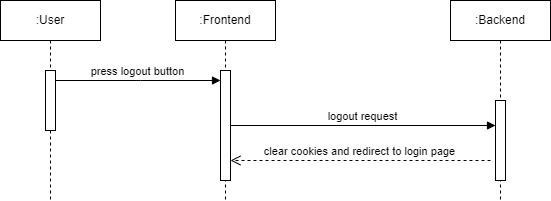

The diagram above was exported from draw.io. Its source (the exported page's mxGraphModel, read from the mxfile embedded in the PNG):
<mxGraphModel dx="352" dy="184" grid="1" gridSize="10" guides="1" tooltips="1" connect="1" arrows="1" fold="1" page="1" pageScale="1" pageWidth="850" pageHeight="1100" math="0" shadow="0">
  <root>
    <mxCell id="0" />
    <mxCell id="1" parent="0" />
    <mxCell id="aM9ryv3xv72pqoxQDRHE-1" value=":User" style="shape=umlLifeline;perimeter=lifelinePerimeter;whiteSpace=wrap;html=1;container=0;dropTarget=0;collapsible=0;recursiveResize=0;outlineConnect=0;portConstraint=eastwest;newEdgeStyle={&quot;edgeStyle&quot;:&quot;elbowEdgeStyle&quot;,&quot;elbow&quot;:&quot;vertical&quot;,&quot;curved&quot;:0,&quot;rounded&quot;:0};" parent="1" vertex="1">
      <mxGeometry x="150" y="40" width="100" height="200" as="geometry" />
    </mxCell>
    <mxCell id="aM9ryv3xv72pqoxQDRHE-2" value="" style="html=1;points=[];perimeter=orthogonalPerimeter;outlineConnect=0;targetShapes=umlLifeline;portConstraint=eastwest;newEdgeStyle={&quot;edgeStyle&quot;:&quot;elbowEdgeStyle&quot;,&quot;elbow&quot;:&quot;vertical&quot;,&quot;curved&quot;:0,&quot;rounded&quot;:0};" parent="aM9ryv3xv72pqoxQDRHE-1" vertex="1">
      <mxGeometry x="45" y="70" width="10" height="60" as="geometry" />
    </mxCell>
    <mxCell id="aM9ryv3xv72pqoxQDRHE-5" value=":Frontend" style="shape=umlLifeline;perimeter=lifelinePerimeter;whiteSpace=wrap;html=1;container=0;dropTarget=0;collapsible=0;recursiveResize=0;outlineConnect=0;portConstraint=eastwest;newEdgeStyle={&quot;edgeStyle&quot;:&quot;elbowEdgeStyle&quot;,&quot;elbow&quot;:&quot;vertical&quot;,&quot;curved&quot;:0,&quot;rounded&quot;:0};" parent="1" vertex="1">
      <mxGeometry x="325" y="40" width="100" height="200" as="geometry" />
    </mxCell>
    <mxCell id="aM9ryv3xv72pqoxQDRHE-6" value="" style="html=1;points=[];perimeter=orthogonalPerimeter;outlineConnect=0;targetShapes=umlLifeline;portConstraint=eastwest;newEdgeStyle={&quot;edgeStyle&quot;:&quot;elbowEdgeStyle&quot;,&quot;elbow&quot;:&quot;vertical&quot;,&quot;curved&quot;:0,&quot;rounded&quot;:0};" parent="aM9ryv3xv72pqoxQDRHE-5" vertex="1">
      <mxGeometry x="45" y="70" width="10" height="110" as="geometry" />
    </mxCell>
    <mxCell id="aM9ryv3xv72pqoxQDRHE-7" value="press logout button" style="html=1;verticalAlign=bottom;endArrow=block;edgeStyle=elbowEdgeStyle;elbow=vertical;curved=0;rounded=0;" parent="1" source="aM9ryv3xv72pqoxQDRHE-2" target="aM9ryv3xv72pqoxQDRHE-6" edge="1">
      <mxGeometry relative="1" as="geometry">
        <mxPoint x="305" y="130" as="sourcePoint" />
        <Array as="points">
          <mxPoint x="290" y="120" />
        </Array>
      </mxGeometry>
    </mxCell>
    <mxCell id="CPOnS-EMdyaX-pV4I3au-12" value=":Backend" style="shape=umlLifeline;perimeter=lifelinePerimeter;whiteSpace=wrap;html=1;container=0;dropTarget=0;collapsible=0;recursiveResize=0;outlineConnect=0;portConstraint=eastwest;newEdgeStyle={&quot;edgeStyle&quot;:&quot;elbowEdgeStyle&quot;,&quot;elbow&quot;:&quot;vertical&quot;,&quot;curved&quot;:0,&quot;rounded&quot;:0};" parent="1" vertex="1">
      <mxGeometry x="600" y="40" width="100" height="200" as="geometry" />
    </mxCell>
    <mxCell id="CPOnS-EMdyaX-pV4I3au-13" value="" style="html=1;points=[];perimeter=orthogonalPerimeter;outlineConnect=0;targetShapes=umlLifeline;portConstraint=eastwest;newEdgeStyle={&quot;edgeStyle&quot;:&quot;elbowEdgeStyle&quot;,&quot;elbow&quot;:&quot;vertical&quot;,&quot;curved&quot;:0,&quot;rounded&quot;:0};" parent="CPOnS-EMdyaX-pV4I3au-12" vertex="1">
      <mxGeometry x="45" y="100" width="10" height="80" as="geometry" />
    </mxCell>
    <mxCell id="CPOnS-EMdyaX-pV4I3au-17" value="" style="html=1;verticalAlign=bottom;endArrow=open;dashed=1;endSize=8;curved=0;rounded=0;" parent="1" edge="1">
      <mxGeometry relative="1" as="geometry">
        <mxPoint x="640" y="200" as="sourcePoint" />
        <mxPoint x="380" y="200" as="targetPoint" />
      </mxGeometry>
    </mxCell>
    <mxCell id="CPOnS-EMdyaX-pV4I3au-20" value="clear cookies and redirect to login page" style="edgeLabel;html=1;align=center;verticalAlign=middle;resizable=0;points=[];" parent="CPOnS-EMdyaX-pV4I3au-17" vertex="1" connectable="0">
      <mxGeometry x="0.0082" y="-2" relative="1" as="geometry">
        <mxPoint y="-7" as="offset" />
      </mxGeometry>
    </mxCell>
    <mxCell id="Oh5oqGogr3hayJU4BDFA-4" value="logout request" style="html=1;verticalAlign=bottom;endArrow=block;curved=0;rounded=0;" parent="1" source="aM9ryv3xv72pqoxQDRHE-6" target="CPOnS-EMdyaX-pV4I3au-13" edge="1">
      <mxGeometry width="80" relative="1" as="geometry">
        <mxPoint x="390" y="170" as="sourcePoint" />
        <mxPoint x="540" y="250" as="targetPoint" />
      </mxGeometry>
    </mxCell>
  </root>
</mxGraphModel>